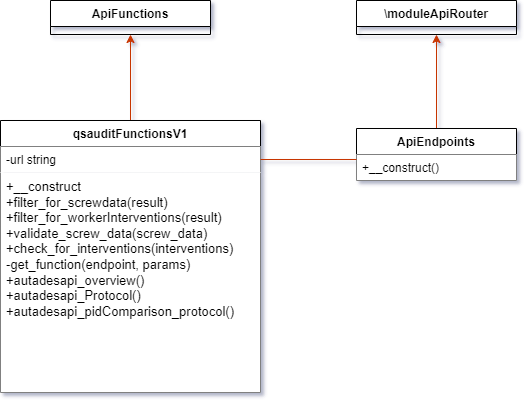

The diagram above was exported from draw.io. Its source (the exported page's mxGraphModel, read from the mxfile embedded in the PNG):
<mxGraphModel dx="1426" dy="749" grid="0" gridSize="10" guides="1" tooltips="1" connect="0" arrows="1" fold="1" page="1" pageScale="1" pageWidth="827" pageHeight="1169" background="#ffffff" math="0" shadow="1">
  <root>
    <mxCell id="0" />
    <mxCell id="1" parent="0" />
    <mxCell id="Q_5Fw-oBF-6mHXanLLNv-20" style="edgeStyle=orthogonalEdgeStyle;rounded=0;orthogonalLoop=1;jettySize=auto;html=1;entryX=0.5;entryY=1;entryDx=0;entryDy=0;strokeColor=#C73500;fillColor=#fa6800;" parent="1" source="Q_5Fw-oBF-6mHXanLLNv-1" target="Q_5Fw-oBF-6mHXanLLNv-13" edge="1">
      <mxGeometry relative="1" as="geometry" />
    </mxCell>
    <mxCell id="Q_5Fw-oBF-6mHXanLLNv-1" value="qsauditFunctionsV1" style="swimlane;fontStyle=1;align=center;verticalAlign=top;childLayout=stackLayout;horizontal=1;startSize=26;horizontalStack=0;resizeParent=1;resizeParentMax=0;resizeLast=0;collapsible=1;marginBottom=0;whiteSpace=wrap;html=1;" parent="1" vertex="1">
      <mxGeometry x="284" y="300" width="260" height="272" as="geometry" />
    </mxCell>
    <mxCell id="Q_5Fw-oBF-6mHXanLLNv-2" value="-url string" style="text;align=left;verticalAlign=top;spacingLeft=4;spacingRight=4;overflow=hidden;rotatable=0;points=[[0,0.5],[1,0.5]];portConstraint=eastwest;whiteSpace=wrap;html=1;fillColor=default;" parent="Q_5Fw-oBF-6mHXanLLNv-1" vertex="1">
      <mxGeometry y="26" width="260" height="26" as="geometry" />
    </mxCell>
    <mxCell id="Q_5Fw-oBF-6mHXanLLNv-4" value="&lt;div&gt;&lt;font style=&quot;font-size: 13px;&quot;&gt;+__construct&lt;/font&gt;&lt;/div&gt;&lt;font style=&quot;font-size: 13px;&quot;&gt;+filter_for_screwdata(result)&lt;/font&gt;&lt;div style=&quot;font-size: 13px;&quot;&gt;&lt;font style=&quot;font-size: 13px;&quot;&gt;+filter_for_workerInterventions(result)&lt;/font&gt;&lt;/div&gt;&lt;div style=&quot;font-size: 13px;&quot;&gt;&lt;font style=&quot;font-size: 13px;&quot;&gt;+validate_screw_data(screw_data)&lt;/font&gt;&lt;/div&gt;&lt;div style=&quot;font-size: 13px;&quot;&gt;&lt;font style=&quot;font-size: 13px;&quot;&gt;+check_for_interventions(interventions)&lt;/font&gt;&lt;/div&gt;&lt;div style=&quot;font-size: 13px;&quot;&gt;&lt;font style=&quot;font-size: 13px;&quot;&gt;-get_function(endpoint, params)&lt;/font&gt;&lt;/div&gt;&lt;div style=&quot;font-size: 13px;&quot;&gt;&lt;font style=&quot;font-size: 13px;&quot;&gt;+autadesapi_overview()&lt;/font&gt;&lt;/div&gt;&lt;div style=&quot;font-size: 13px;&quot;&gt;&lt;font style=&quot;font-size: 13px;&quot;&gt;+autadesapi_Protocol()&lt;/font&gt;&lt;/div&gt;&lt;div style=&quot;font-size: 13px;&quot;&gt;&lt;font style=&quot;font-size: 13px;&quot;&gt;+autadesapi_pidComparison_protocol()&lt;/font&gt;&lt;/div&gt;" style="text;align=left;verticalAlign=top;spacingLeft=4;spacingRight=4;overflow=hidden;rotatable=0;points=[[0,0.5],[1,0.5]];portConstraint=eastwest;whiteSpace=wrap;html=1;fillColor=default;" parent="Q_5Fw-oBF-6mHXanLLNv-1" vertex="1">
      <mxGeometry y="52" width="260" height="220" as="geometry" />
    </mxCell>
    <mxCell id="Q_5Fw-oBF-6mHXanLLNv-19" style="edgeStyle=orthogonalEdgeStyle;rounded=0;orthogonalLoop=1;jettySize=auto;html=1;entryX=0.5;entryY=1;entryDx=0;entryDy=0;strokeColor=#C73500;fillColor=#fa6800;" parent="1" source="Q_5Fw-oBF-6mHXanLLNv-5" target="Q_5Fw-oBF-6mHXanLLNv-17" edge="1">
      <mxGeometry relative="1" as="geometry" />
    </mxCell>
    <mxCell id="Q_5Fw-oBF-6mHXanLLNv-5" value="ApiEndpoints" style="swimlane;fontStyle=1;align=center;verticalAlign=top;childLayout=stackLayout;horizontal=1;startSize=26;horizontalStack=0;resizeParent=1;resizeParentMax=0;resizeLast=0;collapsible=1;marginBottom=0;whiteSpace=wrap;html=1;" parent="1" vertex="1">
      <mxGeometry x="640" y="308" width="160" height="52" as="geometry" />
    </mxCell>
    <mxCell id="Q_5Fw-oBF-6mHXanLLNv-8" value="+__construct()" style="text;align=left;verticalAlign=top;spacingLeft=4;spacingRight=4;overflow=hidden;rotatable=0;points=[[0,0.5],[1,0.5]];portConstraint=eastwest;whiteSpace=wrap;html=1;fillColor=default;" parent="Q_5Fw-oBF-6mHXanLLNv-5" vertex="1">
      <mxGeometry y="26" width="160" height="26" as="geometry" />
    </mxCell>
    <mxCell id="Q_5Fw-oBF-6mHXanLLNv-13" value="ApiFunctions" style="swimlane;fontStyle=1;align=center;verticalAlign=top;childLayout=stackLayout;horizontal=1;startSize=26;horizontalStack=0;resizeParent=1;resizeParentMax=0;resizeLast=0;collapsible=1;marginBottom=0;whiteSpace=wrap;html=1;" parent="1" vertex="1">
      <mxGeometry x="334" y="180" width="160" height="34" as="geometry" />
    </mxCell>
    <mxCell id="Q_5Fw-oBF-6mHXanLLNv-17" value="\moduleApiRouter" style="swimlane;fontStyle=1;align=center;verticalAlign=top;childLayout=stackLayout;horizontal=1;startSize=26;horizontalStack=0;resizeParent=1;resizeParentMax=0;resizeLast=0;collapsible=1;marginBottom=0;whiteSpace=wrap;html=1;" parent="1" vertex="1">
      <mxGeometry x="640" y="180" width="160" height="34" as="geometry" />
    </mxCell>
    <mxCell id="Q_5Fw-oBF-6mHXanLLNv-21" style="edgeStyle=orthogonalEdgeStyle;rounded=0;orthogonalLoop=1;jettySize=auto;html=1;exitX=1;exitY=0.5;exitDx=0;exitDy=0;entryX=0;entryY=0.192;entryDx=0;entryDy=0;entryPerimeter=0;endArrow=none;endFill=0;strokeColor=#C73500;fillColor=#fa6800;" parent="1" source="Q_5Fw-oBF-6mHXanLLNv-2" target="Q_5Fw-oBF-6mHXanLLNv-8" edge="1">
      <mxGeometry relative="1" as="geometry" />
    </mxCell>
  </root>
</mxGraphModel>